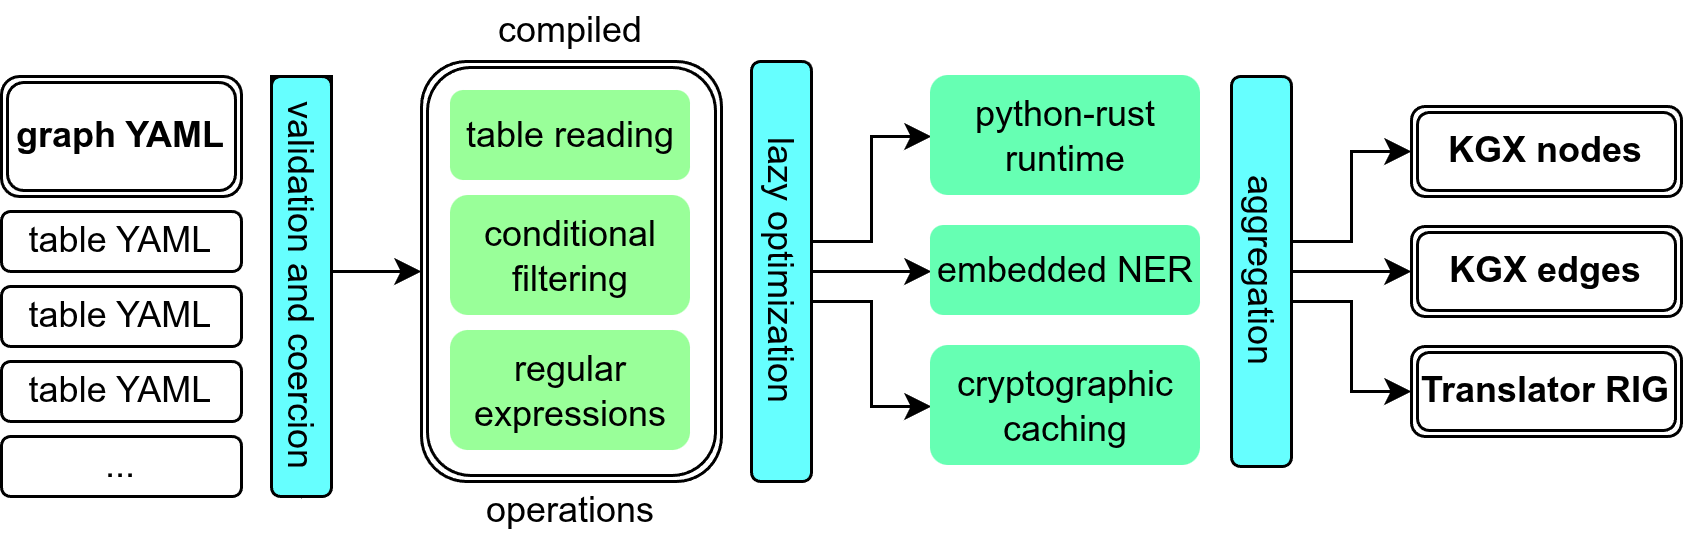

The diagram above was exported from draw.io. Its source (the exported page's mxGraphModel, read from the mxfile embedded in the PNG):
<mxGraphModel dx="964" dy="925" grid="1" gridSize="10" guides="1" tooltips="1" connect="1" arrows="1" fold="1" page="1" pageScale="1" pageWidth="1100" pageHeight="850" math="0" shadow="0">
  <root>
    <mxCell id="0" />
    <mxCell id="1" parent="0" />
    <mxCell id="8stDA7-QfHI6SWoj8KG1-2" parent="1" style="shape=ext;double=1;rounded=1;whiteSpace=wrap;html=1;" value="&lt;b&gt;graph YAML&lt;/b&gt;" vertex="1">
      <mxGeometry height="40" width="80" x="270" y="360" as="geometry" />
    </mxCell>
    <mxCell id="8stDA7-QfHI6SWoj8KG1-4" parent="1" style="rounded=1;whiteSpace=wrap;html=1;strokeColor=default;align=center;verticalAlign=middle;fontFamily=Helvetica;fontSize=12;fontColor=default;fillColor=default;" value="table YAML" vertex="1">
      <mxGeometry height="20" width="80" x="270" y="405" as="geometry" />
    </mxCell>
    <mxCell id="8stDA7-QfHI6SWoj8KG1-6" parent="1" style="rounded=1;whiteSpace=wrap;html=1;strokeColor=default;align=center;verticalAlign=middle;fontFamily=Helvetica;fontSize=12;fontColor=default;fillColor=default;" value="table YAML" vertex="1">
      <mxGeometry height="20" width="80" x="270" y="430" as="geometry" />
    </mxCell>
    <mxCell id="8stDA7-QfHI6SWoj8KG1-9" parent="1" style="rounded=1;whiteSpace=wrap;html=1;strokeColor=default;align=center;verticalAlign=middle;fontFamily=Helvetica;fontSize=12;fontColor=default;fillColor=default;" value="table YAML" vertex="1">
      <mxGeometry height="20" width="80" x="270" y="455" as="geometry" />
    </mxCell>
    <mxCell id="BJul9PM61Me9nqHV0jzp-10" edge="1" parent="1" source="8stDA7-QfHI6SWoj8KG1-10" style="edgeStyle=orthogonalEdgeStyle;rounded=1;orthogonalLoop=1;jettySize=auto;html=1;exitX=0;exitY=0;exitDx=65;exitDy=0;exitPerimeter=0;entryX=0;entryY=0.5;entryDx=0;entryDy=0;" target="BJul9PM61Me9nqHV0jzp-2">
      <mxGeometry relative="1" as="geometry" />
    </mxCell>
    <mxCell id="8stDA7-QfHI6SWoj8KG1-10" parent="1" style="html=1;align=center;verticalAlign=middle;shape=mxgraph.arrows2.arrow;dy=0;dx=10;notch=0;rotation=90;fillColor=#66FFFF;rounded=1;strokeColor=default;fontFamily=Helvetica;fontSize=12;fontColor=default;" value="validation and coercion" vertex="1">
      <mxGeometry height="20" width="140" x="300" y="420" as="geometry" />
    </mxCell>
    <mxCell id="8stDA7-QfHI6SWoj8KG1-11" parent="1" style="rounded=1;whiteSpace=wrap;html=1;strokeColor=default;align=center;verticalAlign=middle;fontFamily=Helvetica;fontSize=12;fontColor=default;fillColor=default;" value="..." vertex="1">
      <mxGeometry height="20" width="80" x="270" y="480" as="geometry" />
    </mxCell>
    <mxCell id="BJul9PM61Me9nqHV0jzp-2" parent="1" style="shape=ext;double=1;rounded=1;whiteSpace=wrap;html=1;" value="" vertex="1">
      <mxGeometry height="140" width="100" x="410" y="355" as="geometry" />
    </mxCell>
    <mxCell id="BJul9PM61Me9nqHV0jzp-3" parent="1" style="text;html=1;whiteSpace=wrap;strokeColor=none;fillColor=none;align=center;verticalAlign=middle;rounded=1;" value="compiled" vertex="1">
      <mxGeometry height="20" width="60" x="430" y="335" as="geometry" />
    </mxCell>
    <mxCell id="BJul9PM61Me9nqHV0jzp-4" parent="1" style="rounded=1;whiteSpace=wrap;html=1;strokeColor=none;align=center;verticalAlign=middle;fontFamily=Helvetica;fontSize=12;fontColor=default;fillColor=#99FF99;" value="table reading" vertex="1">
      <mxGeometry height="30" width="80" x="420" y="365" as="geometry" />
    </mxCell>
    <mxCell id="BJul9PM61Me9nqHV0jzp-5" parent="1" style="rounded=1;whiteSpace=wrap;html=1;strokeColor=none;align=center;verticalAlign=middle;fontFamily=Helvetica;fontSize=12;fontColor=default;fillColor=#99FF99;" value="conditional filtering" vertex="1">
      <mxGeometry height="40" width="80" x="420" y="400" as="geometry" />
    </mxCell>
    <mxCell id="BJul9PM61Me9nqHV0jzp-6" parent="1" style="rounded=1;whiteSpace=wrap;html=1;strokeColor=none;align=center;verticalAlign=middle;fontFamily=Helvetica;fontSize=12;fontColor=default;fillColor=#99FF99;" value="regular expressions" vertex="1">
      <mxGeometry height="40" width="80" x="420" y="445" as="geometry" />
    </mxCell>
    <mxCell id="BJul9PM61Me9nqHV0jzp-17" edge="1" parent="1" source="BJul9PM61Me9nqHV0jzp-7" style="edgeStyle=orthogonalEdgeStyle;rounded=1;orthogonalLoop=1;jettySize=auto;html=1;entryX=0;entryY=0.5;entryDx=0;entryDy=0;" target="BJul9PM61Me9nqHV0jzp-12">
      <mxGeometry relative="1" as="geometry" />
    </mxCell>
    <mxCell id="BJul9PM61Me9nqHV0jzp-31" edge="1" parent="1" source="BJul9PM61Me9nqHV0jzp-7" style="edgeStyle=orthogonalEdgeStyle;rounded=0;orthogonalLoop=1;jettySize=auto;html=1;exitX=0.5;exitY=0;exitDx=0;exitDy=0;entryX=0;entryY=0.5;entryDx=0;entryDy=0;curved=0;" target="BJul9PM61Me9nqHV0jzp-11">
      <mxGeometry relative="1" as="geometry">
        <Array as="points">
          <mxPoint x="540.03" y="415.03" />
          <mxPoint x="560.03" y="415.03" />
          <mxPoint x="560.03" y="380" />
        </Array>
      </mxGeometry>
    </mxCell>
    <mxCell id="BJul9PM61Me9nqHV0jzp-32" edge="1" parent="1" source="BJul9PM61Me9nqHV0jzp-7" style="edgeStyle=orthogonalEdgeStyle;rounded=0;orthogonalLoop=1;jettySize=auto;html=1;exitX=0.5;exitY=0;exitDx=0;exitDy=0;entryX=0;entryY=0.5;entryDx=0;entryDy=0;curved=0;" target="BJul9PM61Me9nqHV0jzp-13">
      <mxGeometry relative="1" as="geometry">
        <Array as="points">
          <mxPoint x="540.03" y="435.03" />
          <mxPoint x="560.03" y="435.03" />
          <mxPoint x="560.03" y="470" />
        </Array>
      </mxGeometry>
    </mxCell>
    <mxCell id="BJul9PM61Me9nqHV0jzp-7" parent="1" style="rounded=1;whiteSpace=wrap;html=1;rotation=90;fillColor=#66FFFF;" value="lazy optimization" vertex="1">
      <mxGeometry height="20" width="140" x="460" y="415" as="geometry" />
    </mxCell>
    <mxCell id="BJul9PM61Me9nqHV0jzp-9" parent="1" style="text;html=1;whiteSpace=wrap;strokeColor=none;fillColor=none;align=center;verticalAlign=middle;rounded=1;" value="operations" vertex="1">
      <mxGeometry height="20" width="60" x="430" y="495" as="geometry" />
    </mxCell>
    <mxCell id="BJul9PM61Me9nqHV0jzp-11" parent="1" style="rounded=1;whiteSpace=wrap;html=1;strokeColor=none;align=center;verticalAlign=middle;fontFamily=Helvetica;fontSize=12;fontColor=default;fillColor=#66FFB3;" value="python-rust runtime" vertex="1">
      <mxGeometry height="40" width="90" x="580" y="360" as="geometry" />
    </mxCell>
    <mxCell id="BJul9PM61Me9nqHV0jzp-12" parent="1" style="rounded=1;whiteSpace=wrap;html=1;strokeColor=none;align=center;verticalAlign=middle;fontFamily=Helvetica;fontSize=12;fontColor=default;fillColor=#66FFB3;" value="embedded NER" vertex="1">
      <mxGeometry height="30" width="90" x="580" y="410" as="geometry" />
    </mxCell>
    <mxCell id="BJul9PM61Me9nqHV0jzp-13" parent="1" style="rounded=1;whiteSpace=wrap;html=1;strokeColor=none;align=center;verticalAlign=middle;fontFamily=Helvetica;fontSize=12;fontColor=default;fillColor=#66FFB3;" value="cryptographic caching" vertex="1">
      <mxGeometry height="40" width="90" x="580" y="450" as="geometry" />
    </mxCell>
    <mxCell id="BJul9PM61Me9nqHV0jzp-27" edge="1" parent="1" source="BJul9PM61Me9nqHV0jzp-16" style="edgeStyle=orthogonalEdgeStyle;rounded=1;orthogonalLoop=1;jettySize=auto;html=1;exitX=0.5;exitY=0;exitDx=0;exitDy=0;entryX=0;entryY=0.5;entryDx=0;entryDy=0;" target="BJul9PM61Me9nqHV0jzp-24">
      <mxGeometry relative="1" as="geometry" />
    </mxCell>
    <mxCell id="BJul9PM61Me9nqHV0jzp-29" edge="1" parent="1" source="BJul9PM61Me9nqHV0jzp-16" style="edgeStyle=orthogonalEdgeStyle;rounded=0;orthogonalLoop=1;jettySize=auto;html=1;exitX=0.5;exitY=0;exitDx=0;exitDy=0;entryX=0;entryY=0.5;entryDx=0;entryDy=0;curved=0;" target="BJul9PM61Me9nqHV0jzp-25">
      <mxGeometry relative="1" as="geometry">
        <Array as="points">
          <mxPoint x="700.03" y="435.03" />
          <mxPoint x="720.03" y="435.03" />
          <mxPoint x="720.03" y="465.03" />
        </Array>
      </mxGeometry>
    </mxCell>
    <mxCell id="BJul9PM61Me9nqHV0jzp-30" edge="1" parent="1" source="BJul9PM61Me9nqHV0jzp-16" style="edgeStyle=orthogonalEdgeStyle;rounded=0;orthogonalLoop=1;jettySize=auto;html=1;exitX=0.5;exitY=0;exitDx=0;exitDy=0;entryX=0;entryY=0.5;entryDx=0;entryDy=0;curved=0;" target="BJul9PM61Me9nqHV0jzp-23">
      <mxGeometry relative="1" as="geometry">
        <Array as="points">
          <mxPoint x="700.03" y="415.03" />
          <mxPoint x="720.03" y="415.03" />
          <mxPoint x="720.03" y="385.03" />
        </Array>
      </mxGeometry>
    </mxCell>
    <mxCell id="BJul9PM61Me9nqHV0jzp-16" parent="1" style="rounded=1;whiteSpace=wrap;html=1;rotation=90;fillColor=#66FFFF;" value="aggregation" vertex="1">
      <mxGeometry height="20" width="130" x="625" y="415" as="geometry" />
    </mxCell>
    <mxCell id="BJul9PM61Me9nqHV0jzp-23" parent="1" style="shape=ext;double=1;rounded=1;whiteSpace=wrap;html=1;strokeColor=default;align=center;verticalAlign=middle;fontFamily=Helvetica;fontSize=12;fontColor=default;fillColor=default;" value="&lt;b&gt;KGX nodes&lt;/b&gt;" vertex="1">
      <mxGeometry height="30" width="90" x="740" y="370" as="geometry" />
    </mxCell>
    <mxCell id="BJul9PM61Me9nqHV0jzp-24" parent="1" style="shape=ext;double=1;rounded=1;whiteSpace=wrap;html=1;strokeColor=default;align=center;verticalAlign=middle;fontFamily=Helvetica;fontSize=12;fontColor=default;fillColor=default;" value="&lt;b&gt;KGX edges&lt;/b&gt;" vertex="1">
      <mxGeometry height="30" width="90" x="740" y="410" as="geometry" />
    </mxCell>
    <mxCell id="BJul9PM61Me9nqHV0jzp-25" parent="1" style="shape=ext;double=1;rounded=1;whiteSpace=wrap;html=1;strokeColor=default;align=center;verticalAlign=middle;fontFamily=Helvetica;fontSize=12;fontColor=default;fillColor=default;" value="&lt;b&gt;Translator RIG&lt;/b&gt;" vertex="1">
      <mxGeometry height="30" width="90" x="740" y="450" as="geometry" />
    </mxCell>
    <mxCell id="Ox7vDd1KGNtExa1MPAlf-1" parent="1" style="rounded=1;whiteSpace=wrap;html=1;rotation=90;fillColor=#66FFFF;" value="&lt;span style=&quot;white-space: nowrap;&quot;&gt;validation and coercion&lt;/span&gt;" vertex="1">
      <mxGeometry height="20" width="140" x="300" y="420" as="geometry" />
    </mxCell>
  </root>
</mxGraphModel>